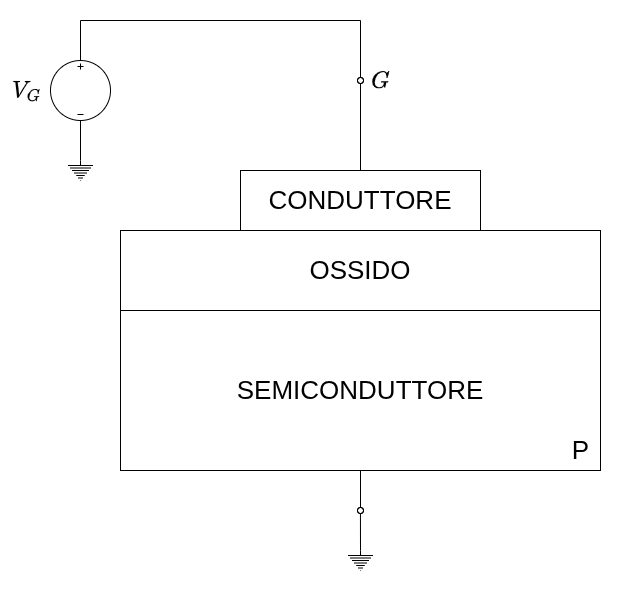

The diagram above was exported from draw.io. Its source (the exported page's mxGraphModel, read from the mxfile embedded in the PNG):
<mxGraphModel dx="1304" dy="723" grid="1" gridSize="10" guides="1" tooltips="1" connect="1" arrows="1" fold="1" page="1" pageScale="1" pageWidth="827" pageHeight="1169" math="1" shadow="0">
  <root>
    <mxCell id="0" />
    <mxCell id="1" parent="0" />
    <mxCell id="sreIZdPIT13AZAvW2a1z-12" value="" style="whiteSpace=wrap;html=1;strokeColor=none;" vertex="1" parent="1">
      <mxGeometry x="120" y="60" width="640" height="590" as="geometry" />
    </mxCell>
    <mxCell id="sreIZdPIT13AZAvW2a1z-8" value="$$G$$" style="edgeStyle=none;html=1;exitX=0.5;exitY=0;exitDx=0;exitDy=0;endArrow=oval;endFill=0;fontSize=20;" edge="1" parent="1" source="sreIZdPIT13AZAvW2a1z-1">
      <mxGeometry x="1" y="-20" relative="1" as="geometry">
        <mxPoint x="480" y="140" as="targetPoint" />
        <mxPoint as="offset" />
      </mxGeometry>
    </mxCell>
    <mxCell id="sreIZdPIT13AZAvW2a1z-1" value="CONDUTTORE" style="whiteSpace=wrap;html=1;fontSize=26;" vertex="1" parent="1">
      <mxGeometry x="360" y="230" width="240" height="60" as="geometry" />
    </mxCell>
    <mxCell id="sreIZdPIT13AZAvW2a1z-2" value="OSSIDO" style="whiteSpace=wrap;html=1;fontSize=26;" vertex="1" parent="1">
      <mxGeometry x="240" y="290" width="480" height="80" as="geometry" />
    </mxCell>
    <mxCell id="sreIZdPIT13AZAvW2a1z-7" value="" style="group" vertex="1" connectable="0" parent="1">
      <mxGeometry x="240" y="370" width="480" height="160" as="geometry" />
    </mxCell>
    <mxCell id="sreIZdPIT13AZAvW2a1z-3" value="SEMICONDUTTORE" style="whiteSpace=wrap;html=1;fontSize=26;" vertex="1" parent="sreIZdPIT13AZAvW2a1z-7">
      <mxGeometry width="480" height="160" as="geometry" />
    </mxCell>
    <mxCell id="sreIZdPIT13AZAvW2a1z-5" value="P" style="text;html=1;align=center;verticalAlign=middle;resizable=0;points=[];autosize=1;strokeColor=none;fillColor=none;fontSize=26;" vertex="1" parent="sreIZdPIT13AZAvW2a1z-7">
      <mxGeometry x="440" y="120" width="40" height="40" as="geometry" />
    </mxCell>
    <mxCell id="sreIZdPIT13AZAvW2a1z-9" style="edgeStyle=none;html=1;exitX=0.5;exitY=1;exitDx=0;exitDy=0;endArrow=oval;endFill=0;" edge="1" parent="1" source="sreIZdPIT13AZAvW2a1z-3">
      <mxGeometry relative="1" as="geometry">
        <mxPoint x="480" y="570" as="targetPoint" />
        <mxPoint x="490" y="630" as="sourcePoint" />
      </mxGeometry>
    </mxCell>
    <mxCell id="sreIZdPIT13AZAvW2a1z-11" style="edgeStyle=none;html=1;exitX=0.5;exitY=0;exitDx=0;exitDy=0;exitPerimeter=0;rounded=0;curved=0;endArrow=oval;endFill=0;" edge="1" parent="1" source="sreIZdPIT13AZAvW2a1z-10">
      <mxGeometry relative="1" as="geometry">
        <mxPoint x="479.9398496240601" y="570" as="targetPoint" />
      </mxGeometry>
    </mxCell>
    <mxCell id="sreIZdPIT13AZAvW2a1z-10" value="" style="pointerEvents=1;verticalLabelPosition=bottom;shadow=0;dashed=0;align=center;html=1;verticalAlign=top;shape=mxgraph.electrical.signal_sources.protective_earth;" vertex="1" parent="1">
      <mxGeometry x="467.5" y="610" width="25" height="20" as="geometry" />
    </mxCell>
    <mxCell id="zSL708nDMkRBr-bbKwUv-6" style="edgeStyle=none;shape=connector;curved=0;rounded=0;html=1;exitX=0.5;exitY=0;exitDx=0;exitDy=0;exitPerimeter=0;strokeColor=default;align=center;verticalAlign=middle;fontFamily=Helvetica;fontSize=11;fontColor=default;labelBackgroundColor=default;endArrow=oval;endFill=0;" edge="1" parent="1" source="zSL708nDMkRBr-bbKwUv-1">
      <mxGeometry relative="1" as="geometry">
        <mxPoint x="480" y="140" as="targetPoint" />
        <Array as="points">
          <mxPoint x="200" y="80" />
          <mxPoint x="480" y="80" />
        </Array>
      </mxGeometry>
    </mxCell>
    <mxCell id="zSL708nDMkRBr-bbKwUv-1" value="$$V_G$$" style="pointerEvents=1;verticalLabelPosition=middle;shadow=0;dashed=0;align=right;html=1;verticalAlign=middle;shape=mxgraph.electrical.signal_sources.source;aspect=fixed;points=[[0.5,0,0],[1,0.5,0],[0.5,1,0],[0,0.5,0]];elSignalType=dc3;fontFamily=Helvetica;fontSize=20;fontColor=default;labelBackgroundColor=none;labelPosition=left;container=0;spacingRight=8;" vertex="1" parent="1">
      <mxGeometry x="170" y="120" width="60" height="60" as="geometry" />
    </mxCell>
    <mxCell id="zSL708nDMkRBr-bbKwUv-2" value="" style="pointerEvents=1;verticalLabelPosition=bottom;shadow=0;dashed=0;align=center;html=1;verticalAlign=top;shape=mxgraph.electrical.signal_sources.protective_earth;" vertex="1" parent="1">
      <mxGeometry x="187.5" y="220" width="25" height="20" as="geometry" />
    </mxCell>
    <mxCell id="zSL708nDMkRBr-bbKwUv-5" style="edgeStyle=none;shape=connector;curved=0;rounded=0;html=1;exitX=0.5;exitY=1;exitDx=0;exitDy=0;exitPerimeter=0;entryX=0.5;entryY=0;entryDx=0;entryDy=0;entryPerimeter=0;strokeColor=default;align=center;verticalAlign=middle;fontFamily=Helvetica;fontSize=11;fontColor=default;labelBackgroundColor=default;endArrow=none;endFill=0;" edge="1" parent="1" source="zSL708nDMkRBr-bbKwUv-1" target="zSL708nDMkRBr-bbKwUv-2">
      <mxGeometry relative="1" as="geometry" />
    </mxCell>
  </root>
</mxGraphModel>